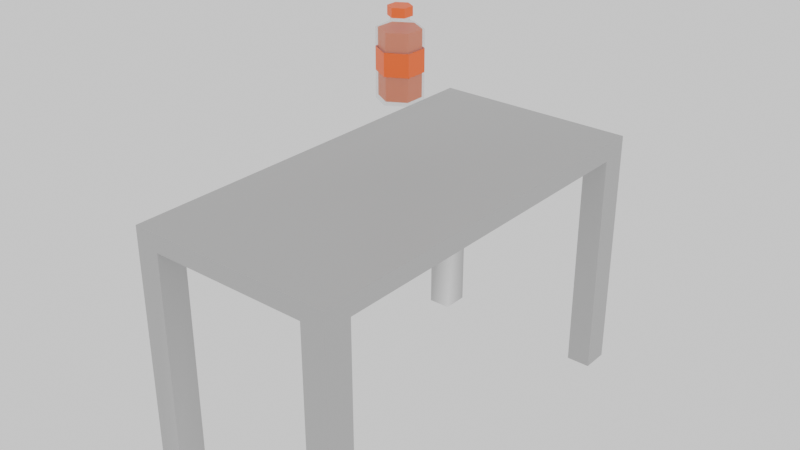 # Source: Table_Energetics.blend  (saved by Blender 4.2.66; exported with 4.5.12 LTS)
import bpy
from mathutils import Matrix  # noqa: F401  (used for matrix-valued properties, if any)

bpy.ops.wm.read_factory_settings(use_empty=True)
scene = bpy.context.scene
scene.name = 'Scene'

# ---- collections
col_collection = bpy.data.collections.new('Collection'); scene.collection.children.link(col_collection)

# ---- materials (node trees are filled in below, after node groups)
mat_vertex = bpy.data.materials.new('vertex')
mat_botle = bpy.data.materials.new('botle')
mat_botle.alpha_threshold = 0.0
mat_botle.use_transparent_shadow = False
mat_botle.roughness = 0.5
mat_botle.line_color = (0.0, 0.0, 0.0, 1.0)
mat_liquid = bpy.data.materials.new('liquid')

# ---- material node trees
mat_vertex.use_nodes = True; mat_vertex.node_tree.nodes.clear()
_N = mat_vertex.node_tree.nodes; _L = mat_vertex.node_tree.links
n0 = _N.new('ShaderNodeBsdfPrincipled'); n0.name = 'Principled BSDF'; n0.location = (10, 300)
n1 = _N.new('ShaderNodeOutputMaterial'); n1.name = 'Material Output'; n1.location = (300, 300)
n2 = _N.new('ShaderNodeVertexColor'); n2.name = 'Color Attribute'; n2.location = (-179, 276)
n2.layer_name = 'Attribute'
_L.new(n0.outputs[0], n1.inputs[0])
_L.new(n2.outputs[0], n0.inputs[0])
n1.is_active_output = True
mat_botle.use_nodes = True; mat_botle.node_tree.nodes.clear()
_N = mat_botle.node_tree.nodes; _L = mat_botle.node_tree.links
n0 = _N.new('ShaderNodeOutputMaterial'); n0.name = 'Material Output'; n0.location = (300, 300)
n1 = _N.new('ShaderNodeBsdfPrincipled'); n1.name = 'Principled BSDF'; n1.location = (10, 300)
n1.inputs[0].default_value = (0.6317, 0.7459, 0.8001, 1.0)
n1.inputs[3].default_value = 1.45
n1.inputs[4].default_value = 0.1545
_L.new(n1.outputs[0], n0.inputs[0])
n0.is_active_output = True
mat_liquid.use_nodes = True; mat_liquid.node_tree.nodes.clear()
_N = mat_liquid.node_tree.nodes; _L = mat_liquid.node_tree.links
n0 = _N.new('ShaderNodeBsdfPrincipled'); n0.name = 'Principled BSDF'; n0.location = (10, 300)
n0.inputs[0].default_value = (0.8005, 0.1422, 0.0, 1.0)
n1 = _N.new('ShaderNodeOutputMaterial'); n1.name = 'Material Output'; n1.location = (300, 300)
_L.new(n0.outputs[0], n1.inputs[0])
n1.is_active_output = True

# ---- world
world_world = bpy.data.worlds.new('World'); scene.world = world_world
world_world.use_nodes = True; world_world.node_tree.nodes.clear()
_N = world_world.node_tree.nodes; _L = world_world.node_tree.links
n0 = _N.new('ShaderNodeOutputWorld'); n0.name = 'World Output'; n0.location = (300, 300)
n1 = _N.new('ShaderNodeBackground'); n1.name = 'Background'; n1.location = (10, 300)
n1.inputs[0].default_value = (1.0, 1.0, 1.0, 1.0)
_L.new(n1.outputs[0], n0.inputs[0])
n0.is_active_output = True
world_world.color = (0.05088, 0.05088, 0.05088)
world_world.sun_shadow_jitter_overblur = 0.0

# ---- meshes
me_cube_001 = bpy.data.meshes.new('Cube.001')
me_cube_001.from_pydata([(-1.0, -2.0, 2.032), (-1.0, -2.0, 2.2), (-1.0, 2.0, 2.032), (-1.0, 2.0, 2.2), (1.0, -2.0, 2.032), (1.0, -2.0, 2.2), (1.0, 2.0, 2.032), (1.0, 2.0, 2.2), (-1.0, 1.733, 2.032), (-1.0, -1.733, 2.032), (-1.0, -1.733, 2.2), (-1.0, 1.733, 2.2), (1.0, -1.733, 2.032), (1.0, 1.733, 2.032), (1.0, 1.733, 2.2), (1.0, -1.733, 2.2), (0.7667, 2.0, 2.032), (-0.7667, 2.0, 2.032), (-0.7667, 2.0, 2.2), (0.7667, 2.0, 2.2), (-0.7667, -2.0, 2.032), (0.7667, -2.0, 2.032), (0.7667, -2.0, 2.2), (-0.7667, -2.0, 2.2), (-0.7667, 1.733, 2.2), (0.7667, 1.733, 2.2), (-0.7667, -1.733, 2.2), (0.7667, -1.733, 2.2), (0.7667, 1.733, 2.032), (-0.7667, 1.733, 2.032), (0.7667, -1.733, 2.032), (-0.7667, -1.733, 2.032), (-1.0, -1.733, -0.2), (-1.0, -2.0, -0.2), (-0.7667, 2.0, -0.2), (-1.0, 2.0, -0.2), (1.0, 1.733, -0.2), (1.0, 2.0, -0.2), (0.7667, -2.0, -0.2), (1.0, -2.0, -0.2), (-1.0, 1.733, -0.2), (1.0, -1.733, -0.2), (-0.7667, 1.733, -0.2), (-0.7667, -1.733, -0.2), (0.7667, 2.0, -0.2), (-0.7667, -2.0, -0.2), (0.7667, 1.733, -0.2), (0.7667, -1.733, -0.2)], [], [(8, 11, 3, 2), (16, 19, 7, 6), (12, 15, 5, 4), (20, 23, 1, 0), (4, 21, 38, 39), (26, 10, 1, 23), (18, 3, 11, 24), (24, 11, 10, 26), (28, 16, 44, 46), (28, 13, 12, 30), (6, 7, 14, 13), (13, 14, 15, 12), (0, 1, 10, 9), (9, 10, 11, 8), (8, 29, 31, 9), (29, 28, 30, 31), (20, 0, 33, 45), (17, 16, 28, 29), (14, 25, 27, 15), (25, 24, 26, 27), (7, 19, 25, 14), (19, 18, 24, 25), (15, 27, 22, 5), (27, 26, 23, 22), (31, 20, 45, 43), (31, 30, 21, 20), (4, 5, 22, 21), (21, 22, 23, 20), (2, 3, 18, 17), (17, 18, 19, 16), (47, 41, 39, 38), (44, 37, 36, 46), (35, 34, 42, 40), (32, 43, 45, 33), (13, 28, 46, 36), (21, 30, 47, 38), (2, 17, 34, 35), (8, 2, 35, 40), (30, 12, 41, 47), (16, 6, 37, 44), (6, 13, 36, 37), (29, 8, 40, 42), (0, 9, 32, 33), (9, 31, 43, 32), (12, 4, 39, 41), (17, 29, 42, 34)])
_uv = me_cube_001.uv_layers.new(name='UVMap')
_uv.uv.foreach_set('vector', [0.375, 0.2333, 0.625, 0.2333, 0.625, 0.25, 0.375, 0.25, 0.375, 0.4708, 0.625, 0.4708, 0.625, 0.5, 0.375, 0.5, 0.375, 0.7333, 0.625, 0.7333, 0.625, 0.75, 0.375, 0.75, 0.375, 0.9708, 0.625, 0.9708, 0.625, 1.0, 0.375, 1.0, 0.375, 0.75, 0.375, 0.7792, 0.375, 0.7792, 0.375, 0.75, 0.8458, 0.7333, 0.875, 0.7333, 0.875, 0.75, 0.8458, 0.75, 0.8458, 0.5, 0.875, 0.5, 0.875, 0.5167, 0.8458, 0.5167, 0.8458, 0.5167, 0.875, 0.5167, 0.875, 0.7333, 0.8458, 0.7333, 0.3458, 0.5167, 0.3458, 0.5, 0.3458, 0.5, 0.3458, 0.5167, 0.3458, 0.5167, 0.375, 0.5167, 0.375, 0.7333, 0.3458, 0.7333, 0.375, 0.5, 0.625, 0.5, 0.625, 0.5167, 0.375, 0.5167, 0.375, 0.5167, 0.625, 0.5167, 0.625, 0.7333, 0.375, 0.7333, 0.375, 0.0, 0.625, 0.0, 0.625, 0.01667, 0.375, 0.01667, 0.375, 0.01667, 0.625, 0.01667, 0.625, 0.2333, 0.375, 0.2333, 0.125, 0.5167, 0.1542, 0.5167, 0.1542, 0.7333, 0.125, 0.7333, 0.1542, 0.5167, 0.3458, 0.5167, 0.3458, 0.7333, 0.1542, 0.7333, 0.375, 0.9708, 0.375, 1.0, 0.375, 1.0, 0.375, 0.9708, 0.1542, 0.5, 0.3458, 0.5, 0.3458, 0.5167, 0.1542, 0.5167, 0.625, 0.5167, 0.6542, 0.5167, 0.6542, 0.7333, 0.625, 0.7333, 0.6542, 0.5167, 0.8458, 0.5167, 0.8458, 0.7333, 0.6542, 0.7333, 0.625, 0.5, 0.6542, 0.5, 0.6542, 0.5167, 0.625, 0.5167, 0.6542, 0.5, 0.8458, 0.5, 0.8458, 0.5167, 0.6542, 0.5167, 0.625, 0.7333, 0.6542, 0.7333, 0.6542, 0.75, 0.625, 0.75, 0.6542, 0.7333, 0.8458, 0.7333, 0.8458, 0.75, 0.6542, 0.75, 0.1542, 0.7333, 0.1542, 0.75, 0.1542, 0.75, 0.1542, 0.7333, 0.1542, 0.7333, 0.3458, 0.7333, 0.3458, 0.75, 0.1542, 0.75, 0.375, 0.75, 0.625, 0.75, 0.625, 0.7792, 0.375, 0.7792, 0.375, 0.7792, 0.625, 0.7792, 0.625, 0.9708, 0.375, 0.9708, 0.375, 0.25, 0.625, 0.25, 0.625, 0.2792, 0.375, 0.2792, 0.375, 0.2792, 0.625, 0.2792, 0.625, 0.4708, 0.375, 0.4708, 0.3458, 0.7333, 0.375, 0.7333, 0.375, 0.75, 0.3458, 0.75, 0.3458, 0.5, 0.375, 0.5, 0.375, 0.5167, 0.3458, 0.5167, 0.125, 0.5, 0.1542, 0.5, 0.1542, 0.5167, 0.125, 0.5167, 0.125, 0.7333, 0.1542, 0.7333, 0.1542, 0.75, 0.125, 0.75, 0.375, 0.5167, 0.3458, 0.5167, 0.3458, 0.5167, 0.375, 0.5167, 0.3458, 0.75, 0.3458, 0.7333, 0.3458, 0.7333, 0.3458, 0.75, 0.375, 0.25, 0.375, 0.2792, 0.375, 0.2792, 0.375, 0.25, 0.375, 0.2333, 0.375, 0.25, 0.375, 0.25, 0.375, 0.2333, 0.3458, 0.7333, 0.375, 0.7333, 0.375, 0.7333, 0.3458, 0.7333, 0.375, 0.4708, 0.375, 0.5, 0.375, 0.5, 0.375, 0.4708, 0.375, 0.5, 0.375, 0.5167, 0.375, 0.5167, 0.375, 0.5, 0.1542, 0.5167, 0.125, 0.5167, 0.125, 0.5167, 0.1542, 0.5167, 0.375, 0.0, 0.375, 0.01667, 0.375, 0.01667, 0.375, 0.0, 0.125, 0.7333, 0.1542, 0.7333, 0.1542, 0.7333, 0.125, 0.7333, 0.375, 0.7333, 0.375, 0.75, 0.375, 0.75, 0.375, 0.7333, 0.1542, 0.5, 0.1542, 0.5167, 0.1542, 0.5167, 0.1542, 0.5])
_ca = me_cube_001.color_attributes.new('Attribute', 'BYTE_COLOR', 'CORNER')
_ca.data.foreach_set('color', [0.4564, 0.4564, 0.4564, 1.0, 0.4621, 0.4621, 0.4621, 1.0, 0.4851, 0.4851, 0.4851, 1.0, 0.4564, 0.4564, 0.4564, 1.0, 0.4564, 0.4564, 0.4564, 1.0, 0.4564, 0.4564, 0.4564, 1.0, 0.4564, 0.4564, 0.4564, 1.0, 0.4564, 0.4564, 0.4564, 1.0, 0.4564, 0.4564, 0.4564, 1.0, 0.4564, 0.4564, 0.4564, 1.0, 0.4564, 0.4564, 0.4564, 1.0, 0.4564, 0.4564, 0.4564, 1.0, 0.4564, 0.4564, 0.4564, 1.0, 0.4564, 0.4564, 0.4564, 1.0, 0.4564, 0.4564, 0.4564, 1.0, 0.4564, 0.4564, 0.4564, 1.0, 0.4564, 0.4564, 0.4564, 1.0, 0.4564, 0.4564, 0.4564, 1.0, 0.4564, 0.4564, 0.4564, 1.0, 0.4564, 0.4564, 0.4564, 1.0, 0.4564, 0.4564, 0.4564, 1.0, 0.4564, 0.4564, 0.4564, 1.0, 0.4564, 0.4564, 0.4564, 1.0, 0.4564, 0.4564, 0.4564, 1.0, 0.4793, 0.4793, 0.4793, 1.0, 0.4851, 0.4851, 0.4851, 1.0, 0.4621, 0.4621, 0.4621, 1.0, 0.4735, 0.4735, 0.4735, 1.0, 0.4735, 0.4735, 0.4735, 1.0, 0.4621, 0.4621, 0.4621, 1.0, 0.4564, 0.4564, 0.4564, 1.0, 0.4564, 0.4564, 0.4564, 1.0, 0.4564, 0.4564, 0.4564, 1.0, 0.4564, 0.4564, 0.4564, 1.0, 0.4564, 0.4564, 0.4564, 1.0, 0.4564, 0.4564, 0.4564, 1.0, 0.4564, 0.4564, 0.4564, 1.0, 0.4564, 0.4564, 0.4564, 1.0, 0.4564, 0.4564, 0.4564, 1.0, 0.4564, 0.4564, 0.4564, 1.0, 0.4564, 0.4564, 0.4564, 1.0, 0.4564, 0.4564, 0.4564, 1.0, 0.4564, 0.4564, 0.4564, 1.0, 0.4564, 0.4564, 0.4564, 1.0, 0.4564, 0.4564, 0.4564, 1.0, 0.4564, 0.4564, 0.4564, 1.0, 0.4564, 0.4564, 0.4564, 1.0, 0.4564, 0.4564, 0.4564, 1.0, 0.4564, 0.4564, 0.4564, 1.0, 0.4564, 0.4564, 0.4564, 1.0, 0.4564, 0.4564, 0.4564, 1.0, 0.4564, 0.4564, 0.4564, 1.0, 0.4564, 0.4564, 0.4564, 1.0, 0.4564, 0.4564, 0.4564, 1.0, 0.4621, 0.4621, 0.4621, 1.0, 0.4564, 0.4564, 0.4564, 1.0, 0.4564, 0.4564, 0.4564, 1.0, 0.4564, 0.4564, 0.4564, 1.0, 0.4564, 0.4564, 0.4564, 1.0, 0.4564, 0.4564, 0.4564, 1.0, 0.4564, 0.4564, 0.4564, 1.0, 0.4564, 0.4564, 0.4564, 1.0, 0.4564, 0.4564, 0.4564, 1.0, 0.4564, 0.4564, 0.4564, 1.0, 0.4564, 0.4564, 0.4564, 1.0, 0.4564, 0.4564, 0.4564, 1.0, 0.4564, 0.4564, 0.4564, 1.0, 0.5029, 0.5029, 0.5029, 1.0, 0.4564, 0.4564, 0.4564, 1.0, 0.4564, 0.4564, 0.4564, 1.0, 0.4564, 0.4564, 0.4564, 1.0, 0.4564, 0.4564, 0.4564, 1.0, 0.4564, 0.4564, 0.4564, 1.0, 0.4564, 0.4564, 0.4564, 1.0, 0.4564, 0.4564, 0.4564, 1.0, 0.4564, 0.4564, 0.4564, 1.0, 0.4564, 0.4564, 0.4564, 1.0, 0.4735, 0.4735, 0.4735, 1.0, 0.4564, 0.4564, 0.4564, 1.0, 0.4564, 0.4564, 0.4564, 1.0, 0.4564, 0.4564, 0.4564, 1.0, 0.4564, 0.4564, 0.4564, 1.0, 0.4564, 0.4564, 0.4564, 1.0, 0.4564, 0.4564, 0.4564, 1.0, 0.4564, 0.4564, 0.4564, 1.0, 0.4793, 0.4793, 0.4793, 1.0, 0.4735, 0.4735, 0.4735, 1.0, 0.4564, 0.4564, 0.4564, 1.0, 0.4564, 0.4564, 0.4564, 1.0, 0.4564, 0.4564, 0.4564, 1.0, 0.4564, 0.4564, 0.4564, 1.0, 0.4564, 0.4564, 0.4564, 1.0, 0.4564, 0.4564, 0.4564, 1.0, 0.4564, 0.4564, 0.4564, 1.0, 0.4564, 0.4564, 0.4564, 1.0, 0.4564, 0.4564, 0.4564, 1.0, 0.4564, 0.4564, 0.4564, 1.0, 0.4564, 0.4564, 0.4564, 1.0, 0.5029, 0.5029, 0.5029, 1.0, 0.4564, 0.4564, 0.4564, 1.0, 0.4564, 0.4564, 0.4564, 1.0, 0.4564, 0.4564, 0.4564, 1.0, 0.4564, 0.4564, 0.4564, 1.0, 0.4564, 0.4564, 0.4564, 1.0, 0.4564, 0.4564, 0.4564, 1.0, 0.4564, 0.4564, 0.4564, 1.0, 0.4564, 0.4564, 0.4564, 1.0, 0.4564, 0.4564, 0.4564, 1.0, 0.4564, 0.4564, 0.4564, 1.0, 0.4564, 0.4564, 0.4564, 1.0, 0.4564, 0.4564, 0.4564, 1.0, 0.4564, 0.4564, 0.4564, 1.0, 0.4564, 0.4564, 0.4564, 1.0, 0.4851, 0.4851, 0.4851, 1.0, 0.4793, 0.4793, 0.4793, 1.0, 0.4564, 0.4564, 0.4564, 1.0, 0.4564, 0.4564, 0.4564, 1.0, 0.4793, 0.4793, 0.4793, 1.0, 0.4564, 0.4564, 0.4564, 1.0, 0.4564, 0.4564, 0.4564, 1.0, 0.4564, 0.4564, 0.4564, 1.0, 0.4564, 0.4564, 0.4564, 1.0, 0.4564, 0.4564, 0.4564, 1.0, 0.4564, 0.4564, 0.4564, 1.0, 0.4564, 0.4564, 0.4564, 1.0, 0.4564, 0.4564, 0.4564, 1.0, 0.4564, 0.4564, 0.4564, 1.0, 0.4564, 0.4564, 0.4564, 1.0, 0.4564, 0.4564, 0.4564, 1.0, 0.4564, 0.4564, 0.4564, 1.0, 0.9823, 0.9823, 0.9823, 1.0, 0.4564, 0.4564, 0.4564, 1.0, 0.4564, 0.4564, 0.4564, 1.0, 0.4564, 0.4564, 0.4564, 1.0, 0.5029, 0.5029, 0.5029, 1.0, 0.4564, 0.4564, 0.4564, 1.0, 0.4564, 0.4564, 0.4564, 1.0, 0.4564, 0.4564, 0.4564, 1.0, 0.4564, 0.4564, 0.4564, 1.0, 0.4564, 0.4564, 0.4564, 1.0, 0.4564, 0.4564, 0.4564, 1.0, 0.4564, 0.4564, 0.4564, 1.0, 0.4564, 0.4564, 0.4564, 1.0, 0.4564, 0.4564, 0.4564, 1.0, 0.4564, 0.4564, 0.4564, 1.0, 0.4564, 0.4564, 0.4564, 1.0, 0.4564, 0.4564, 0.4564, 1.0, 0.4564, 0.4564, 0.4564, 1.0, 0.4564, 0.4564, 0.4564, 1.0, 0.4564, 0.4564, 0.4564, 1.0, 0.4564, 0.4564, 0.4564, 1.0, 0.4564, 0.4564, 0.4564, 1.0, 0.4564, 0.4564, 0.4564, 1.0, 0.4564, 0.4564, 0.4564, 1.0, 0.4564, 0.4564, 0.4564, 1.0, 0.4564, 0.4564, 0.4564, 1.0, 0.4564, 0.4564, 0.4564, 1.0, 0.4564, 0.4564, 0.4564, 1.0, 0.4564, 0.4564, 0.4564, 1.0, 0.4564, 0.4564, 0.4564, 1.0, 0.4564, 0.4564, 0.4564, 1.0, 0.4564, 0.4564, 0.4564, 1.0, 0.4564, 0.4564, 0.4564, 1.0, 0.4564, 0.4564, 0.4564, 1.0, 0.4564, 0.4564, 0.4564, 1.0, 0.4564, 0.4564, 0.4564, 1.0, 0.4564, 0.4564, 0.4564, 1.0, 0.9823, 0.9823, 0.9823, 1.0, 0.4564, 0.4564, 0.4564, 1.0, 0.4564, 0.4564, 0.4564, 1.0, 0.4564, 0.4564, 0.4564, 1.0, 0.4564, 0.4564, 0.4564, 1.0, 0.4564, 0.4564, 0.4564, 1.0, 0.4564, 0.4564, 0.4564, 1.0, 0.4564, 0.4564, 0.4564, 1.0, 0.4564, 0.4564, 0.4564, 1.0, 0.4564, 0.4564, 0.4564, 1.0, 0.4564, 0.4564, 0.4564, 1.0, 0.4564, 0.4564, 0.4564, 1.0, 0.4564, 0.4564, 0.4564, 1.0, 0.4564, 0.4564, 0.4564, 1.0, 0.4564, 0.4564, 0.4564, 1.0, 0.9823, 0.9823, 0.9823, 1.0, 0.4564, 0.4564, 0.4564, 1.0])
me_cube_001.materials.append(mat_vertex)
me_cube_001.update()
me_cylinder = bpy.data.meshes.new('Cylinder')
me_cylinder.from_pydata([(1.987e-09, 0.2, -0.1), (1.987e-09, 0.2, 0.5012), (0.1732, 0.1, -0.1), (0.1732, 0.1, 0.5012), (0.1732, -0.1, -0.1), (0.1732, -0.1, 0.5012), (1.987e-09, -0.2, -0.1), (1.987e-09, -0.2, 0.5012), (-0.1732, -0.1, -0.1), (-0.1732, -0.1, 0.5012), (-0.1732, 0.1, -0.1), (-0.1732, 0.1, 0.5012), (0.07093, 0.04095, 0.5555), (-1.397e-08, 0.08191, 0.5555), (0.07093, -0.04095, 0.5555), (-1.397e-08, -0.08191, 0.5555), (-0.07093, -0.04095, 0.5555), (-0.07093, 0.04095, 0.5555), (0.07093, 0.04095, 0.606), (-1.952e-08, 0.08191, 0.606), (0.07093, -0.04095, 0.606), (-1.952e-08, -0.08191, 0.606), (-0.07093, -0.04095, 0.606), (-0.07093, 0.04095, 0.606), (1.987e-09, 0.2, 0.1405), (1.987e-09, 0.2, 0.3409), (0.1732, 0.1, 0.3409), (0.1732, 0.1, 0.1405), (0.1732, -0.1, 0.3409), (0.1732, -0.1, 0.1405), (1.987e-09, -0.2, 0.3409), (1.987e-09, -0.2, 0.1405), (-0.1732, -0.1, 0.3409), (-0.1732, -0.1, 0.1405), (-0.1732, 0.1, 0.3409), (-0.1732, 0.1, 0.1405)], [], [(25, 1, 3, 26), (26, 3, 5, 28), (28, 5, 7, 30), (30, 7, 9, 32), (7, 5, 14, 15), (32, 9, 11, 34), (34, 11, 1, 25), (0, 2, 4, 6, 8, 10), (14, 12, 18, 20), (1, 11, 17, 13), (9, 7, 15, 16), (5, 3, 12, 14), (11, 9, 16, 17), (3, 1, 13, 12), (18, 19, 23, 22, 21, 20), (17, 16, 22, 23), (15, 14, 20, 21), (12, 13, 19, 18), (13, 17, 23, 19), (16, 15, 21, 22), (10, 35, 24, 0), (35, 34, 25, 24), (8, 33, 35, 10), (33, 32, 34, 35), (6, 31, 33, 8), (31, 30, 32, 33), (4, 29, 31, 6), (29, 28, 30, 31), (2, 27, 29, 4), (27, 26, 28, 29), (0, 24, 27, 2), (24, 25, 26, 27)])
me_cylinder.polygons.foreach_set('material_index', [0, 0, 0, 0, 0, 0, 0, 0, 0, 0, 0, 0, 0, 0, 0, 0, 0, 0, 0, 0, 0, 1, 0, 1, 0, 1, 0, 1, 0, 1, 0, 1])
_uv = me_cylinder.uv_layers.new(name='UVMap')
_uv.uv.foreach_set('vector', [1.0, 0.8667, 1.0, 1.0, 0.8333, 1.0, 0.8333, 0.8667, 0.8333, 0.8667, 0.8333, 1.0, 0.6667, 1.0, 0.6667, 0.8667, 0.6667, 0.8667, 0.6667, 1.0, 0.5, 1.0, 0.5, 0.8667, 0.5, 0.8667, 0.5, 1.0, 0.3333, 1.0, 0.3333, 0.8667, 0.5, 1.0, 0.6667, 1.0, 0.6667, 1.0, 0.5, 1.0, 0.3333, 0.8667, 0.3333, 1.0, 0.1667, 1.0, 0.1667, 0.8667, 0.1667, 0.8667, 0.1667, 1.0, -8.941e-08, 1.0, -8.941e-08, 0.8667, 0.75, 0.49, 0.9578, 0.37, 0.9578, 0.13, 0.75, 0.01, 0.5422, 0.13, 0.5422, 0.37, 0.6667, 1.0, 0.8333, 1.0, 0.8333, 1.0, 0.6667, 1.0, -8.941e-08, 1.0, 0.1667, 1.0, 0.1667, 1.0, -8.941e-08, 1.0, 0.3333, 1.0, 0.5, 1.0, 0.5, 1.0, 0.3333, 1.0, 0.6667, 1.0, 0.8333, 1.0, 0.8333, 1.0, 0.6667, 1.0, 0.1667, 1.0, 0.3333, 1.0, 0.3333, 1.0, 0.1667, 1.0, 0.8333, 1.0, 1.0, 1.0, 1.0, 1.0, 0.8333, 1.0, 0.4578, 0.37, 0.25, 0.49, 0.04215, 0.37, 0.04215, 0.13, 0.25, 0.01, 0.4578, 0.13, 0.1667, 1.0, 0.3333, 1.0, 0.3333, 1.0, 0.1667, 1.0, 0.5, 1.0, 0.6667, 1.0, 0.6667, 1.0, 0.5, 1.0, 0.8333, 1.0, 1.0, 1.0, 1.0, 1.0, 0.8333, 1.0, -8.941e-08, 1.0, 0.1667, 1.0, 0.1667, 1.0, -8.941e-08, 1.0, 0.3333, 1.0, 0.5, 1.0, 0.5, 1.0, 0.3333, 1.0, 0.1667, 0.5, 0.1667, 0.7, -8.941e-08, 0.7, -8.941e-08, 0.5, 0.1667, 0.7, 0.1667, 0.8667, -8.941e-08, 0.8667, -8.941e-08, 0.7, 0.3333, 0.5, 0.3333, 0.7, 0.1667, 0.7, 0.1667, 0.5, 0.3333, 0.7, 0.3333, 0.8667, 0.1667, 0.8667, 0.1667, 0.7, 0.5, 0.5, 0.5, 0.7, 0.3333, 0.7, 0.3333, 0.5, 0.5, 0.7, 0.5, 0.8667, 0.3333, 0.8667, 0.3333, 0.7, 0.6667, 0.5, 0.6667, 0.7, 0.5, 0.7, 0.5, 0.5, 0.6667, 0.7, 0.6667, 0.8667, 0.5, 0.8667, 0.5, 0.7, 0.8333, 0.5, 0.8333, 0.7, 0.6667, 0.7, 0.6667, 0.5, 0.8333, 0.7, 0.8333, 0.8667, 0.6667, 0.8667, 0.6667, 0.7, 1.0, 0.5, 1.0, 0.7, 0.8333, 0.7, 0.8333, 0.5, 1.0, 0.7, 1.0, 0.8667, 0.8333, 0.8667, 0.8333, 0.7])
_ca = me_cylinder.color_attributes.new('Attribute', 'BYTE_COLOR', 'CORNER')
_ca.data.foreach_set('color', [1.0, 0.1274, 0.0, 1.0, 1.0, 1.0, 1.0, 1.0, 1.0, 1.0, 1.0, 1.0, 1.0, 0.1274, 0.0, 1.0, 1.0, 0.1274, 0.0, 1.0, 1.0, 1.0, 1.0, 1.0, 1.0, 1.0, 1.0, 1.0, 1.0, 0.1274, 0.0, 1.0, 1.0, 0.1274, 0.0, 1.0, 1.0, 1.0, 1.0, 1.0, 1.0, 1.0, 1.0, 1.0, 1.0, 0.1274, 0.0, 1.0, 1.0, 0.1274, 0.0, 1.0, 1.0, 1.0, 1.0, 1.0, 1.0, 1.0, 1.0, 1.0, 1.0, 0.1274, 0.0, 1.0, 1.0, 1.0, 1.0, 1.0, 1.0, 1.0, 1.0, 1.0, 1.0, 1.0, 1.0, 1.0, 1.0, 1.0, 1.0, 1.0, 1.0, 0.1274, 0.0, 1.0, 1.0, 1.0, 1.0, 1.0, 1.0, 1.0, 1.0, 1.0, 1.0, 0.1274, 0.0, 1.0, 1.0, 0.1274, 0.0, 1.0, 1.0, 1.0, 1.0, 1.0, 1.0, 1.0, 1.0, 1.0, 1.0, 0.1274, 0.0, 1.0, 1.0, 1.0, 1.0, 1.0, 1.0, 1.0, 1.0, 1.0, 1.0, 1.0, 1.0, 1.0, 1.0, 1.0, 1.0, 1.0, 1.0, 1.0, 1.0, 1.0, 1.0, 1.0, 1.0, 1.0, 1.0, 1.0, 1.0, 1.0, 1.0, 1.0, 1.0, 1.0, 1.0, 1.0, 1.0, 1.0, 1.0, 1.0, 1.0, 1.0, 1.0, 1.0, 1.0, 1.0, 1.0, 1.0, 1.0, 1.0, 1.0, 1.0, 1.0, 1.0, 1.0, 1.0, 1.0, 1.0, 1.0, 1.0, 1.0, 1.0, 1.0, 1.0, 1.0, 1.0, 1.0, 1.0, 1.0, 1.0, 1.0, 1.0, 1.0, 1.0, 1.0, 1.0, 1.0, 1.0, 1.0, 1.0, 1.0, 1.0, 1.0, 1.0, 1.0, 1.0, 1.0, 1.0, 1.0, 1.0, 1.0, 1.0, 1.0, 1.0, 1.0, 1.0, 1.0, 1.0, 1.0, 1.0, 1.0, 1.0, 1.0, 1.0, 1.0, 1.0, 1.0, 1.0, 1.0, 1.0, 1.0, 1.0, 1.0, 1.0, 1.0, 1.0, 1.0, 1.0, 1.0, 1.0, 1.0, 1.0, 1.0, 1.0, 1.0, 1.0, 1.0, 1.0, 1.0, 1.0, 1.0, 1.0, 1.0, 1.0, 1.0, 1.0, 1.0, 1.0, 1.0, 1.0, 1.0, 1.0, 1.0, 1.0, 1.0, 1.0, 1.0, 1.0, 1.0, 1.0, 1.0, 1.0, 1.0, 1.0, 1.0, 1.0, 1.0, 1.0, 1.0, 1.0, 1.0, 1.0, 1.0, 1.0, 1.0, 1.0, 1.0, 1.0, 1.0, 1.0, 1.0, 1.0, 1.0, 1.0, 1.0, 1.0, 1.0, 1.0, 1.0, 1.0, 1.0, 1.0, 1.0, 1.0, 1.0, 1.0, 1.0, 1.0, 1.0, 1.0, 1.0, 1.0, 1.0, 1.0, 1.0, 1.0, 1.0, 1.0, 1.0, 1.0, 1.0, 1.0, 1.0, 1.0, 1.0, 1.0, 1.0, 1.0, 1.0, 1.0, 1.0, 1.0, 1.0, 1.0, 1.0, 1.0, 1.0, 1.0, 1.0, 1.0, 1.0, 1.0, 1.0, 1.0, 1.0, 1.0, 1.0, 1.0, 1.0, 1.0, 1.0, 0.1274, 0.0, 1.0, 1.0, 0.1274, 0.0, 1.0, 1.0, 1.0, 1.0, 1.0, 1.0, 0.1274, 0.0, 1.0, 1.0, 0.1274, 0.0, 1.0, 1.0, 0.1274, 0.0, 1.0, 1.0, 0.1274, 0.0, 1.0, 1.0, 1.0, 1.0, 1.0, 1.0, 0.1274, 0.0, 1.0, 1.0, 0.1274, 0.0, 1.0, 1.0, 1.0, 1.0, 1.0, 1.0, 0.1274, 0.0, 1.0, 1.0, 0.1274, 0.0, 1.0, 1.0, 0.1274, 0.0, 1.0, 1.0, 0.1274, 0.0, 1.0, 1.0, 1.0, 1.0, 1.0, 1.0, 0.1274, 0.0, 1.0, 1.0, 0.1274, 0.0, 1.0, 1.0, 1.0, 1.0, 1.0, 1.0, 0.1274, 0.0, 1.0, 1.0, 0.1274, 0.0, 1.0, 1.0, 0.1274, 0.0, 1.0, 1.0, 0.1274, 0.0, 1.0, 1.0, 1.0, 1.0, 1.0, 1.0, 0.1274, 0.0, 1.0, 1.0, 0.1274, 0.0, 1.0, 1.0, 1.0, 1.0, 1.0, 1.0, 0.1274, 0.0, 1.0, 1.0, 0.1274, 0.0, 1.0, 1.0, 0.1274, 0.0, 1.0, 1.0, 0.1274, 0.0, 1.0, 1.0, 1.0, 1.0, 1.0, 1.0, 0.1274, 0.0, 1.0, 1.0, 0.1274, 0.0, 1.0, 1.0, 1.0, 1.0, 1.0, 1.0, 0.1274, 0.0, 1.0, 1.0, 0.1274, 0.0, 1.0, 1.0, 0.1274, 0.0, 1.0, 1.0, 0.1274, 0.0, 1.0, 1.0, 1.0, 1.0, 1.0, 1.0, 0.1274, 0.0, 1.0, 1.0, 0.1274, 0.0, 1.0, 1.0, 1.0, 1.0, 1.0, 1.0, 0.1274, 0.0, 1.0, 1.0, 0.1274, 0.0, 1.0, 1.0, 0.1274, 0.0, 1.0, 1.0, 0.1274, 0.0, 1.0])
me_cylinder.materials.append(mat_botle)
me_cylinder.materials.append(mat_vertex)
me_cylinder.update()
me_cylinder_001 = bpy.data.meshes.new('Cylinder.001')
me_cylinder_001.from_pydata([(-3.747e-09, 0.1035, 0.6006), (-3.747e-09, 0.1035, 0.6806), (0.08959, 0.05173, 0.6006), (0.08959, 0.05173, 0.6806), (0.08959, -0.05173, 0.6006), (0.08959, -0.05173, 0.6806), (-3.747e-09, -0.1035, 0.6006), (-3.747e-09, -0.1035, 0.6806), (-0.08959, -0.05173, 0.6006), (-0.08959, -0.05173, 0.6806), (-0.08959, 0.05173, 0.6006), (-0.08959, 0.05173, 0.6806)], [], [(0, 1, 3, 2), (2, 3, 5, 4), (4, 5, 7, 6), (6, 7, 9, 8), (3, 1, 11, 9, 7, 5), (8, 9, 11, 10), (10, 11, 1, 0), (0, 2, 4, 6, 8, 10)])
_uv = me_cylinder_001.uv_layers.new(name='UVMap')
_uv.uv.foreach_set('vector', [1.0, 0.5, 1.0, 1.0, 0.8333, 1.0, 0.8333, 0.5, 0.8333, 0.5, 0.8333, 1.0, 0.6667, 1.0, 0.6667, 0.5, 0.6667, 0.5, 0.6667, 1.0, 0.5, 1.0, 0.5, 0.5, 0.5, 0.5, 0.5, 1.0, 0.3333, 1.0, 0.3333, 0.5, 0.4578, 0.37, 0.25, 0.49, 0.04215, 0.37, 0.04215, 0.13, 0.25, 0.01, 0.4578, 0.13, 0.3333, 0.5, 0.3333, 1.0, 0.1667, 1.0, 0.1667, 0.5, 0.1667, 0.5, 0.1667, 1.0, -8.941e-08, 1.0, -8.941e-08, 0.5, 0.75, 0.49, 0.9578, 0.37, 0.9578, 0.13, 0.75, 0.01, 0.5422, 0.13, 0.5422, 0.37])
_ca = me_cylinder_001.color_attributes.new('Attribute', 'BYTE_COLOR', 'CORNER')
_ca.data.foreach_set('color', [1.0, 0.1274, 0.0, 1.0, 1.0, 0.1274, 0.0, 1.0, 1.0, 0.1274, 0.0, 1.0, 1.0, 0.1274, 0.0, 1.0, 1.0, 0.1274, 0.0, 1.0, 1.0, 0.1274, 0.0, 1.0, 1.0, 0.1274, 0.0, 1.0, 1.0, 0.1274, 0.0, 1.0, 1.0, 0.1274, 0.0, 1.0, 1.0, 0.1274, 0.0, 1.0, 1.0, 0.1274, 0.0, 1.0, 1.0, 0.1274, 0.0, 1.0, 1.0, 0.1274, 0.0, 1.0, 1.0, 0.1274, 0.0, 1.0, 1.0, 0.1274, 0.0, 1.0, 1.0, 0.1274, 0.0, 1.0, 1.0, 0.1274, 0.0, 1.0, 1.0, 0.1274, 0.0, 1.0, 1.0, 0.1274, 0.0, 1.0, 1.0, 0.1274, 0.0, 1.0, 1.0, 0.1274, 0.0, 1.0, 1.0, 0.1274, 0.0, 1.0, 1.0, 0.1274, 0.0, 1.0, 1.0, 0.1274, 0.0, 1.0, 1.0, 0.1274, 0.0, 1.0, 1.0, 0.1274, 0.0, 1.0, 1.0, 0.1274, 0.0, 1.0, 1.0, 0.1274, 0.0, 1.0, 1.0, 0.1274, 0.0, 1.0, 1.0, 0.1274, 0.0, 1.0, 1.0, 0.1274, 0.0, 1.0, 1.0, 0.1274, 0.0, 1.0, 1.0, 0.1274, 0.0, 1.0, 1.0, 0.1274, 0.0, 1.0, 1.0, 0.1274, 0.0, 1.0, 1.0, 0.1274, 0.0, 1.0])
me_cylinder_001.materials.append(mat_vertex)
me_cylinder_001.update()
me_cylinder_002 = bpy.data.meshes.new('Cylinder.002')
me_cylinder_002.from_pydata([(-1.987e-10, 0.18, -0.07288), (-1.987e-10, 0.18, 0.4988), (0.1559, 0.09, -0.07288), (0.1559, 0.09, 0.4988), (0.1559, -0.09, -0.07288), (0.1559, -0.09, 0.4988), (-1.987e-10, -0.18, -0.07288), (-1.987e-10, -0.18, 0.4988), (-0.1559, -0.09, -0.07288), (-0.1559, -0.09, 0.4988), (-0.1559, 0.09, -0.07288), (-0.1559, 0.09, 0.4988)], [], [(0, 1, 3, 2), (2, 3, 5, 4), (4, 5, 7, 6), (6, 7, 9, 8), (3, 1, 11, 9, 7, 5), (8, 9, 11, 10), (10, 11, 1, 0), (0, 2, 4, 6, 8, 10)])
_uv = me_cylinder_002.uv_layers.new(name='UVMap')
_uv.uv.foreach_set('vector', [1.0, 0.5, 1.0, 1.0, 0.8333, 1.0, 0.8333, 0.5, 0.8333, 0.5, 0.8333, 1.0, 0.6667, 1.0, 0.6667, 0.5, 0.6667, 0.5, 0.6667, 1.0, 0.5, 1.0, 0.5, 0.5, 0.5, 0.5, 0.5, 1.0, 0.3333, 1.0, 0.3333, 0.5, 0.4578, 0.37, 0.25, 0.49, 0.04215, 0.37, 0.04215, 0.13, 0.25, 0.01, 0.4578, 0.13, 0.3333, 0.5, 0.3333, 1.0, 0.1667, 1.0, 0.1667, 0.5, 0.1667, 0.5, 0.1667, 1.0, -8.941e-08, 1.0, -8.941e-08, 0.5, 0.75, 0.49, 0.9578, 0.37, 0.9578, 0.13, 0.75, 0.01, 0.5422, 0.13, 0.5422, 0.37])
me_cylinder_002.materials.append(mat_liquid)
me_cylinder_002.update()

# ---- objects
ob_cube = bpy.data.objects.new('Cube', me_cube_001)
ob_botle = bpy.data.objects.new('botle', me_cylinder)
ob_bottle_cap = bpy.data.objects.new('bottle cap', me_cylinder_001)
ob_liquid = bpy.data.objects.new('liquid', me_cylinder_002)

# ---- transforms, parenting, visibility, modifiers, constraints
ob_cube.location = (0.0, 0.0, 0.0)
ob_botle.location = (0.0, 0.0, 3.0)
ob_bottle_cap.parent = ob_botle
ob_bottle_cap.matrix_parent_inverse = Matrix(((1.0, -0.0, 0.0, -0.0), (-0.0, 1.0, -0.0, 0.0), (0.0, -0.0, 1.0, -3.0), (-0.0, 0.0, -0.0, 1.0)))
ob_bottle_cap.location = (0.0, 0.0, 3.0)
ob_liquid.parent = ob_botle
ob_liquid.matrix_parent_inverse = Matrix(((1.0, -0.0, 0.0, -0.0), (-0.0, 1.0, -0.0, 0.0), (0.0, -0.0, 1.0, -3.0), (-0.0, 0.0, -0.0, 1.0)))
ob_liquid.location = (0.0, 0.0, 3.0)

# ---- collection membership
col_collection.objects.link(ob_cube)
col_collection.objects.link(ob_botle)
col_collection.objects.link(ob_bottle_cap)
col_collection.objects.link(ob_liquid)

# ---- scene / render settings (as saved in the file)
scene.frame_start = 1; scene.frame_end = 250; scene.frame_set(1)
scene.render.engine = 'BLENDER_EEVEE_NEXT'
bpy.context.view_layer.update()

# ---- added for rendering (the .blend has no active camera): camera
cam_auto = bpy.data.cameras.new('AutoCamera')
cam_auto.lens = 50.0
cam_auto.sensor_width = 36.0
cam_auto.clip_end = 1000.0
ob_auto_camera = bpy.data.objects.new('AutoCamera', cam_auto)
scene.collection.objects.link(ob_auto_camera)
ob_auto_camera.location = (5.47833, -6.57399, 6.12297)
ob_auto_camera.rotation_euler = (1.09748, -7.21219e-08, 0.694738)
scene.camera = ob_auto_camera
bpy.context.view_layer.update()
